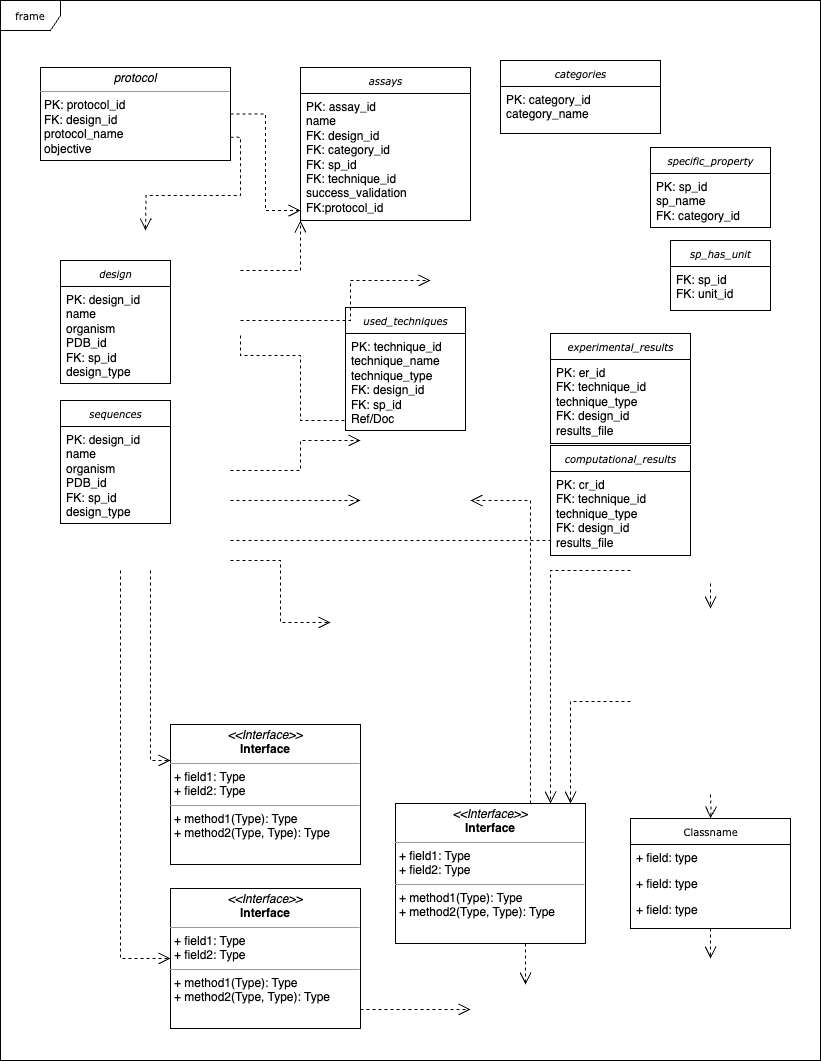

The diagram above was exported from draw.io. Its source (the exported page's mxGraphModel, read from the mxfile embedded in the PNG):
<mxGraphModel dx="1200" dy="719" grid="1" gridSize="10" guides="1" tooltips="1" connect="1" arrows="1" fold="1" page="1" pageScale="1" pageWidth="850" pageHeight="1100" background="none" math="0" shadow="0">
  <root>
    <mxCell id="0" />
    <mxCell id="1" parent="0" />
    <mxCell id="17acba5748e5396b-1" value="frame" style="shape=umlFrame;whiteSpace=wrap;html=1;rounded=0;shadow=0;comic=0;labelBackgroundColor=none;strokeWidth=1;fontFamily=Verdana;fontSize=10;align=center;" parent="1" vertex="1">
      <mxGeometry x="20" y="20" width="820" height="1060" as="geometry" />
    </mxCell>
    <mxCell id="5d2195bd80daf111-38" style="edgeStyle=orthogonalEdgeStyle;rounded=0;html=1;dashed=1;labelBackgroundColor=none;startFill=0;endArrow=open;endFill=0;endSize=10;fontFamily=Verdana;fontSize=10;" parent="1" target="5d2195bd80daf111-9" edge="1">
      <mxGeometry relative="1" as="geometry">
        <Array as="points">
          <mxPoint x="590" y="721" />
        </Array>
        <mxPoint x="650" y="721" as="sourcePoint" />
      </mxGeometry>
    </mxCell>
    <mxCell id="5d2195bd80daf111-40" style="edgeStyle=orthogonalEdgeStyle;rounded=0;html=1;dashed=1;labelBackgroundColor=none;startFill=0;endArrow=open;endFill=0;endSize=10;fontFamily=Verdana;fontSize=10;" parent="1" target="5d2195bd80daf111-1" edge="1">
      <mxGeometry relative="1" as="geometry">
        <Array as="points" />
        <mxPoint x="730" y="814" as="sourcePoint" />
      </mxGeometry>
    </mxCell>
    <mxCell id="17acba5748e5396b-20" value="&lt;i&gt;assays&lt;/i&gt;" style="swimlane;html=1;fontStyle=0;childLayout=stackLayout;horizontal=1;startSize=26;fillColor=none;horizontalStack=0;resizeParent=1;resizeLast=0;collapsible=1;marginBottom=0;swimlaneFillColor=#ffffff;rounded=0;shadow=0;comic=0;labelBackgroundColor=none;strokeWidth=1;fontFamily=Verdana;fontSize=10;align=center;" parent="1" vertex="1">
      <mxGeometry x="320" y="87" width="170" height="153" as="geometry">
        <mxRectangle x="310" y="87" width="90" height="30" as="alternateBounds" />
      </mxGeometry>
    </mxCell>
    <mxCell id="17acba5748e5396b-21" value="PK: assay_id&lt;div&gt;name&lt;/div&gt;&lt;div&gt;FK: design_id&lt;/div&gt;&lt;div&gt;FK: category_id&lt;/div&gt;&lt;div&gt;FK: sp_id&lt;/div&gt;&lt;div&gt;FK: technique_id&lt;/div&gt;&lt;div&gt;success_validation&lt;/div&gt;&lt;div&gt;FK:protocol_id&lt;/div&gt;&lt;div&gt;&lt;br&gt;&lt;/div&gt;&lt;div&gt;&amp;nbsp;&lt;/div&gt;&lt;div&gt;&lt;br&gt;&lt;/div&gt;" style="text;html=1;strokeColor=none;fillColor=none;align=left;verticalAlign=top;spacingLeft=4;spacingRight=4;whiteSpace=wrap;overflow=hidden;rotatable=0;points=[[0,0.5],[1,0.5]];portConstraint=eastwest;" parent="17acba5748e5396b-20" vertex="1">
      <mxGeometry y="26" width="170" height="124" as="geometry" />
    </mxCell>
    <mxCell id="17acba5748e5396b-30" value="&lt;i&gt;categories&lt;/i&gt;" style="swimlane;html=1;fontStyle=0;childLayout=stackLayout;horizontal=1;startSize=26;fillColor=none;horizontalStack=0;resizeParent=1;resizeLast=0;collapsible=1;marginBottom=0;swimlaneFillColor=#ffffff;rounded=0;shadow=0;comic=0;labelBackgroundColor=none;strokeWidth=1;fontFamily=Verdana;fontSize=10;align=center;" parent="1" vertex="1">
      <mxGeometry x="520" y="80" width="160" height="73" as="geometry">
        <mxRectangle x="580" y="87" width="90" height="30" as="alternateBounds" />
      </mxGeometry>
    </mxCell>
    <mxCell id="17acba5748e5396b-31" value="PK: category_id&lt;div&gt;category_name&lt;/div&gt;" style="text;html=1;strokeColor=none;fillColor=none;align=left;verticalAlign=top;spacingLeft=4;spacingRight=4;whiteSpace=wrap;overflow=hidden;rotatable=0;points=[[0,0.5],[1,0.5]];portConstraint=eastwest;" parent="17acba5748e5396b-30" vertex="1">
      <mxGeometry y="26" width="160" height="44" as="geometry" />
    </mxCell>
    <mxCell id="5d2195bd80daf111-39" style="edgeStyle=orthogonalEdgeStyle;rounded=0;html=1;dashed=1;labelBackgroundColor=none;startFill=0;endArrow=open;endFill=0;endSize=10;fontFamily=Verdana;fontSize=10;" parent="1" source="5d2195bd80daf111-1" edge="1">
      <mxGeometry relative="1" as="geometry">
        <mxPoint x="730" y="978" as="targetPoint" />
      </mxGeometry>
    </mxCell>
    <mxCell id="5d2195bd80daf111-1" value="Classname" style="swimlane;html=1;fontStyle=0;childLayout=stackLayout;horizontal=1;startSize=26;fillColor=none;horizontalStack=0;resizeParent=1;resizeLast=0;collapsible=1;marginBottom=0;swimlaneFillColor=#ffffff;rounded=0;shadow=0;comic=0;labelBackgroundColor=none;strokeWidth=1;fontFamily=Verdana;fontSize=10;align=center;" parent="1" vertex="1">
      <mxGeometry x="650" y="838" width="160" height="110" as="geometry" />
    </mxCell>
    <mxCell id="5d2195bd80daf111-2" value="+ field: type" style="text;html=1;strokeColor=none;fillColor=none;align=left;verticalAlign=top;spacingLeft=4;spacingRight=4;whiteSpace=wrap;overflow=hidden;rotatable=0;points=[[0,0.5],[1,0.5]];portConstraint=eastwest;" parent="5d2195bd80daf111-1" vertex="1">
      <mxGeometry y="26" width="160" height="26" as="geometry" />
    </mxCell>
    <mxCell id="5d2195bd80daf111-3" value="+ field: type" style="text;html=1;strokeColor=none;fillColor=none;align=left;verticalAlign=top;spacingLeft=4;spacingRight=4;whiteSpace=wrap;overflow=hidden;rotatable=0;points=[[0,0.5],[1,0.5]];portConstraint=eastwest;" parent="5d2195bd80daf111-1" vertex="1">
      <mxGeometry y="52" width="160" height="26" as="geometry" />
    </mxCell>
    <mxCell id="5d2195bd80daf111-4" value="+ field: type" style="text;html=1;strokeColor=none;fillColor=none;align=left;verticalAlign=top;spacingLeft=4;spacingRight=4;whiteSpace=wrap;overflow=hidden;rotatable=0;points=[[0,0.5],[1,0.5]];portConstraint=eastwest;" parent="5d2195bd80daf111-1" vertex="1">
      <mxGeometry y="78" width="160" height="26" as="geometry" />
    </mxCell>
    <mxCell id="5d2195bd80daf111-41" style="edgeStyle=orthogonalEdgeStyle;rounded=0;html=1;dashed=1;labelBackgroundColor=none;startFill=0;endArrow=open;endFill=0;endSize=10;fontFamily=Verdana;fontSize=10;" parent="1" edge="1">
      <mxGeometry relative="1" as="geometry">
        <Array as="points" />
        <mxPoint x="730" y="603" as="sourcePoint" />
        <mxPoint x="730" y="628" as="targetPoint" />
      </mxGeometry>
    </mxCell>
    <mxCell id="5d2195bd80daf111-35" style="edgeStyle=orthogonalEdgeStyle;rounded=0;html=1;dashed=1;labelBackgroundColor=none;startFill=0;endArrow=open;endFill=0;endSize=10;fontFamily=Verdana;fontSize=10;" parent="1" source="5d2195bd80daf111-9" edge="1">
      <mxGeometry relative="1" as="geometry">
        <Array as="points">
          <mxPoint x="545" y="970" />
          <mxPoint x="545" y="970" />
        </Array>
        <mxPoint x="545" y="1004" as="targetPoint" />
      </mxGeometry>
    </mxCell>
    <mxCell id="5d2195bd80daf111-36" style="edgeStyle=orthogonalEdgeStyle;rounded=0;html=1;dashed=1;labelBackgroundColor=none;startFill=0;endArrow=open;endFill=0;endSize=10;fontFamily=Verdana;fontSize=10;" parent="1" source="5d2195bd80daf111-9" edge="1">
      <mxGeometry relative="1" as="geometry">
        <Array as="points">
          <mxPoint x="550" y="520" />
        </Array>
        <mxPoint x="490" y="520" as="targetPoint" />
      </mxGeometry>
    </mxCell>
    <mxCell id="5d2195bd80daf111-9" value="&lt;p style=&quot;margin:0px;margin-top:4px;text-align:center;&quot;&gt;&lt;i&gt;&amp;lt;&amp;lt;Interface&amp;gt;&amp;gt;&lt;/i&gt;&lt;br/&gt;&lt;b&gt;Interface&lt;/b&gt;&lt;/p&gt;&lt;hr size=&quot;1&quot;/&gt;&lt;p style=&quot;margin:0px;margin-left:4px;&quot;&gt;+ field1: Type&lt;br/&gt;+ field2: Type&lt;/p&gt;&lt;hr size=&quot;1&quot;/&gt;&lt;p style=&quot;margin:0px;margin-left:4px;&quot;&gt;+ method1(Type): Type&lt;br/&gt;+ method2(Type, Type): Type&lt;/p&gt;" style="verticalAlign=top;align=left;overflow=fill;fontSize=12;fontFamily=Helvetica;html=1;rounded=0;shadow=0;comic=0;labelBackgroundColor=none;strokeWidth=1" parent="1" vertex="1">
      <mxGeometry x="415" y="823" width="190" height="140" as="geometry" />
    </mxCell>
    <mxCell id="5d2195bd80daf111-34" style="edgeStyle=orthogonalEdgeStyle;rounded=0;html=1;dashed=1;labelBackgroundColor=none;startFill=0;endArrow=open;endFill=0;endSize=10;fontFamily=Verdana;fontSize=10;" parent="1" source="5d2195bd80daf111-11" edge="1">
      <mxGeometry relative="1" as="geometry">
        <Array as="points">
          <mxPoint x="410" y="1029" />
          <mxPoint x="410" y="1029" />
        </Array>
        <mxPoint x="490" y="1029" as="targetPoint" />
      </mxGeometry>
    </mxCell>
    <mxCell id="5d2195bd80daf111-11" value="&lt;p style=&quot;margin:0px;margin-top:4px;text-align:center;&quot;&gt;&lt;i&gt;&amp;lt;&amp;lt;Interface&amp;gt;&amp;gt;&lt;/i&gt;&lt;br/&gt;&lt;b&gt;Interface&lt;/b&gt;&lt;/p&gt;&lt;hr size=&quot;1&quot;/&gt;&lt;p style=&quot;margin:0px;margin-left:4px;&quot;&gt;+ field1: Type&lt;br/&gt;+ field2: Type&lt;/p&gt;&lt;hr size=&quot;1&quot;/&gt;&lt;p style=&quot;margin:0px;margin-left:4px;&quot;&gt;+ method1(Type): Type&lt;br/&gt;+ method2(Type, Type): Type&lt;/p&gt;" style="verticalAlign=top;align=left;overflow=fill;fontSize=12;fontFamily=Helvetica;html=1;rounded=0;shadow=0;comic=0;labelBackgroundColor=none;strokeWidth=1" parent="1" vertex="1">
      <mxGeometry x="190" y="908" width="190" height="140" as="geometry" />
    </mxCell>
    <mxCell id="5d2195bd80daf111-12" value="&lt;p style=&quot;margin:0px;margin-top:4px;text-align:center;&quot;&gt;&lt;i&gt;&amp;lt;&amp;lt;Interface&amp;gt;&amp;gt;&lt;/i&gt;&lt;br/&gt;&lt;b&gt;Interface&lt;/b&gt;&lt;/p&gt;&lt;hr size=&quot;1&quot;/&gt;&lt;p style=&quot;margin:0px;margin-left:4px;&quot;&gt;+ field1: Type&lt;br/&gt;+ field2: Type&lt;/p&gt;&lt;hr size=&quot;1&quot;/&gt;&lt;p style=&quot;margin:0px;margin-left:4px;&quot;&gt;+ method1(Type): Type&lt;br/&gt;+ method2(Type, Type): Type&lt;/p&gt;" style="verticalAlign=top;align=left;overflow=fill;fontSize=12;fontFamily=Helvetica;html=1;rounded=0;shadow=0;comic=0;labelBackgroundColor=none;strokeWidth=1" parent="1" vertex="1">
      <mxGeometry x="190" y="744" width="190" height="140" as="geometry" />
    </mxCell>
    <mxCell id="5d2195bd80daf111-21" style="edgeStyle=orthogonalEdgeStyle;rounded=0;html=1;labelBackgroundColor=none;startFill=0;endArrow=open;endFill=0;endSize=10;fontFamily=Verdana;fontSize=10;dashed=1;entryX=0;entryY=0.944;entryDx=0;entryDy=0;entryPerimeter=0;" parent="1" source="5d2195bd80daf111-18" target="17acba5748e5396b-21" edge="1">
      <mxGeometry relative="1" as="geometry" />
    </mxCell>
    <mxCell id="5d2195bd80daf111-18" value="&lt;p style=&quot;margin:0px;margin-top:4px;text-align:center;&quot;&gt;&lt;i&gt;p&lt;/i&gt;&lt;i style=&quot;background-color: transparent; color: light-dark(rgb(0, 0, 0), rgb(255, 255, 255));&quot;&gt;rotocol&lt;/i&gt;&lt;/p&gt;&lt;hr size=&quot;1&quot;&gt;&lt;p style=&quot;margin:0px;margin-left:4px;&quot;&gt;PK: protocol_id&lt;br&gt;FK: design_id&lt;/p&gt;&lt;p style=&quot;margin:0px;margin-left:4px;&quot;&gt;protocol_name&amp;nbsp;&lt;/p&gt;&lt;p style=&quot;margin:0px;margin-left:4px;&quot;&gt;objective&lt;/p&gt;&lt;p style=&quot;margin:0px;margin-left:4px;&quot;&gt;&lt;br&gt;&lt;/p&gt;" style="verticalAlign=top;align=left;overflow=fill;fontSize=12;fontFamily=Helvetica;html=1;rounded=0;shadow=0;comic=0;labelBackgroundColor=none;strokeWidth=1" parent="1" vertex="1">
      <mxGeometry x="60" y="87" width="190" height="93" as="geometry" />
    </mxCell>
    <mxCell id="5d2195bd80daf111-23" style="edgeStyle=orthogonalEdgeStyle;rounded=0;html=1;dashed=1;labelBackgroundColor=none;startFill=0;endArrow=open;endFill=0;endSize=10;fontFamily=Verdana;fontSize=10;" parent="1" target="17acba5748e5396b-20" edge="1">
      <mxGeometry relative="1" as="geometry">
        <Array as="points">
          <mxPoint x="320" y="290" />
          <mxPoint x="320" y="120" />
        </Array>
        <mxPoint x="260" y="290" as="sourcePoint" />
      </mxGeometry>
    </mxCell>
    <mxCell id="5d2195bd80daf111-25" style="edgeStyle=orthogonalEdgeStyle;rounded=0;html=1;dashed=1;labelBackgroundColor=none;startFill=0;endArrow=open;endFill=0;endSize=10;fontFamily=Verdana;fontSize=10;" parent="1" edge="1">
      <mxGeometry relative="1" as="geometry">
        <Array as="points">
          <mxPoint x="370" y="340" />
          <mxPoint x="370" y="300" />
        </Array>
        <mxPoint x="260" y="340" as="sourcePoint" />
        <mxPoint x="450" y="300" as="targetPoint" />
      </mxGeometry>
    </mxCell>
    <mxCell id="5d2195bd80daf111-27" style="edgeStyle=orthogonalEdgeStyle;rounded=0;html=1;exitX=1;exitY=0.75;dashed=1;labelBackgroundColor=none;startFill=0;endArrow=open;endFill=0;endSize=10;fontFamily=Verdana;fontSize=10;" parent="1" edge="1">
      <mxGeometry relative="1" as="geometry">
        <Array as="points">
          <mxPoint x="320" y="375" />
          <mxPoint x="320" y="440" />
        </Array>
        <mxPoint x="260" y="355" as="sourcePoint" />
        <mxPoint x="380" y="440" as="targetPoint" />
      </mxGeometry>
    </mxCell>
    <mxCell id="5d2195bd80daf111-28" style="edgeStyle=orthogonalEdgeStyle;rounded=0;html=1;dashed=1;labelBackgroundColor=none;startFill=0;endArrow=open;endFill=0;endSize=10;fontFamily=Verdana;fontSize=10;" parent="1" edge="1">
      <mxGeometry relative="1" as="geometry">
        <Array as="points">
          <mxPoint x="320" y="490" />
          <mxPoint x="320" y="460" />
        </Array>
        <mxPoint x="250" y="490" as="sourcePoint" />
        <mxPoint x="380" y="460" as="targetPoint" />
      </mxGeometry>
    </mxCell>
    <mxCell id="5d2195bd80daf111-29" style="edgeStyle=orthogonalEdgeStyle;rounded=0;html=1;dashed=1;labelBackgroundColor=none;startFill=0;endArrow=open;endFill=0;endSize=10;fontFamily=Verdana;fontSize=10;" parent="1" edge="1">
      <mxGeometry relative="1" as="geometry">
        <mxPoint x="250" y="520" as="sourcePoint" />
        <mxPoint x="380" y="520" as="targetPoint" />
      </mxGeometry>
    </mxCell>
    <mxCell id="5d2195bd80daf111-30" style="edgeStyle=orthogonalEdgeStyle;rounded=0;html=1;dashed=1;labelBackgroundColor=none;startFill=0;endArrow=open;endFill=0;endSize=10;fontFamily=Verdana;fontSize=10;" parent="1" edge="1">
      <mxGeometry relative="1" as="geometry">
        <Array as="points">
          <mxPoint x="300" y="580" />
          <mxPoint x="300" y="642" />
        </Array>
        <mxPoint x="250" y="580" as="sourcePoint" />
        <mxPoint x="350" y="642" as="targetPoint" />
      </mxGeometry>
    </mxCell>
    <mxCell id="5d2195bd80daf111-31" style="edgeStyle=orthogonalEdgeStyle;rounded=0;html=1;dashed=1;labelBackgroundColor=none;startFill=0;endArrow=open;endFill=0;endSize=10;fontFamily=Verdana;fontSize=10;" parent="1" edge="1">
      <mxGeometry relative="1" as="geometry">
        <Array as="points">
          <mxPoint x="350" y="560" />
          <mxPoint x="350" y="560" />
        </Array>
        <mxPoint x="250" y="560" as="sourcePoint" />
        <mxPoint x="650" y="560" as="targetPoint" />
      </mxGeometry>
    </mxCell>
    <mxCell id="5d2195bd80daf111-32" style="edgeStyle=orthogonalEdgeStyle;rounded=0;html=1;dashed=1;labelBackgroundColor=none;startFill=0;endArrow=open;endFill=0;endSize=10;fontFamily=Verdana;fontSize=10;" parent="1" target="5d2195bd80daf111-12" edge="1">
      <mxGeometry relative="1" as="geometry">
        <Array as="points">
          <mxPoint x="170" y="780" />
        </Array>
        <mxPoint x="170" y="590" as="sourcePoint" />
      </mxGeometry>
    </mxCell>
    <mxCell id="5d2195bd80daf111-33" style="edgeStyle=orthogonalEdgeStyle;rounded=0;html=1;dashed=1;labelBackgroundColor=none;startFill=0;endArrow=open;endFill=0;endSize=10;fontFamily=Verdana;fontSize=10;" parent="1" target="5d2195bd80daf111-11" edge="1">
      <mxGeometry relative="1" as="geometry">
        <Array as="points">
          <mxPoint x="140" y="978" />
        </Array>
        <mxPoint x="140" y="590" as="sourcePoint" />
      </mxGeometry>
    </mxCell>
    <mxCell id="5d2195bd80daf111-37" style="edgeStyle=orthogonalEdgeStyle;rounded=0;html=1;dashed=1;labelBackgroundColor=none;startFill=0;endArrow=open;endFill=0;endSize=10;fontFamily=Verdana;fontSize=10;" parent="1" target="5d2195bd80daf111-9" edge="1">
      <mxGeometry relative="1" as="geometry">
        <Array as="points">
          <mxPoint x="570" y="590" />
        </Array>
        <mxPoint x="650" y="590" as="sourcePoint" />
      </mxGeometry>
    </mxCell>
    <mxCell id="zv97vK36P9CbIs6f6aSI-1" value="" style="edgeStyle=orthogonalEdgeStyle;rounded=0;html=1;exitX=1;exitY=0.75;dashed=1;labelBackgroundColor=none;startFill=0;endArrow=open;endFill=0;endSize=10;fontFamily=Verdana;fontSize=10;" edge="1" parent="1" source="5d2195bd80daf111-18">
      <mxGeometry relative="1" as="geometry">
        <Array as="points" />
        <mxPoint x="250" y="157" as="sourcePoint" />
        <mxPoint x="165" y="250" as="targetPoint" />
      </mxGeometry>
    </mxCell>
    <mxCell id="zv97vK36P9CbIs6f6aSI-3" value="&lt;i&gt;specific_property&lt;/i&gt;" style="swimlane;html=1;fontStyle=0;childLayout=stackLayout;horizontal=1;startSize=26;fillColor=none;horizontalStack=0;resizeParent=1;resizeLast=0;collapsible=1;marginBottom=0;swimlaneFillColor=#ffffff;rounded=0;shadow=0;comic=0;labelBackgroundColor=none;strokeWidth=1;fontFamily=Verdana;fontSize=10;align=center;" vertex="1" parent="1">
      <mxGeometry x="670" y="167" width="120" height="80" as="geometry">
        <mxRectangle x="580" y="87" width="90" height="30" as="alternateBounds" />
      </mxGeometry>
    </mxCell>
    <mxCell id="zv97vK36P9CbIs6f6aSI-4" value="PK: sp_id&lt;div&gt;sp_name&lt;/div&gt;&lt;div&gt;FK: category_id&lt;/div&gt;&lt;div&gt;&lt;br&gt;&lt;/div&gt;" style="text;html=1;strokeColor=none;fillColor=none;align=left;verticalAlign=top;spacingLeft=4;spacingRight=4;whiteSpace=wrap;overflow=hidden;rotatable=0;points=[[0,0.5],[1,0.5]];portConstraint=eastwest;" vertex="1" parent="zv97vK36P9CbIs6f6aSI-3">
      <mxGeometry y="26" width="120" height="54" as="geometry" />
    </mxCell>
    <mxCell id="zv97vK36P9CbIs6f6aSI-6" value="&lt;i&gt;sp_has_unit&lt;/i&gt;" style="swimlane;html=1;fontStyle=0;childLayout=stackLayout;horizontal=1;startSize=26;fillColor=none;horizontalStack=0;resizeParent=1;resizeLast=0;collapsible=1;marginBottom=0;swimlaneFillColor=#ffffff;rounded=0;shadow=0;comic=0;labelBackgroundColor=none;strokeWidth=1;fontFamily=Verdana;fontSize=10;align=center;" vertex="1" parent="1">
      <mxGeometry x="690" y="260" width="100" height="70" as="geometry">
        <mxRectangle x="580" y="87" width="90" height="30" as="alternateBounds" />
      </mxGeometry>
    </mxCell>
    <mxCell id="zv97vK36P9CbIs6f6aSI-7" value="FK: sp_id&lt;div&gt;FK: unit_id&lt;/div&gt;&lt;div&gt;&lt;br&gt;&lt;/div&gt;" style="text;html=1;strokeColor=none;fillColor=none;align=left;verticalAlign=top;spacingLeft=4;spacingRight=4;whiteSpace=wrap;overflow=hidden;rotatable=0;points=[[0,0.5],[1,0.5]];portConstraint=eastwest;" vertex="1" parent="zv97vK36P9CbIs6f6aSI-6">
      <mxGeometry y="26" width="100" height="44" as="geometry" />
    </mxCell>
    <mxCell id="zv97vK36P9CbIs6f6aSI-8" value="&lt;i&gt;design&lt;/i&gt;" style="swimlane;html=1;fontStyle=0;childLayout=stackLayout;horizontal=1;startSize=26;fillColor=none;horizontalStack=0;resizeParent=1;resizeLast=0;collapsible=1;marginBottom=0;swimlaneFillColor=#ffffff;rounded=0;shadow=0;comic=0;labelBackgroundColor=none;strokeWidth=1;fontFamily=Verdana;fontSize=10;align=center;" vertex="1" parent="1">
      <mxGeometry x="80" y="280" width="110" height="123" as="geometry">
        <mxRectangle x="310" y="87" width="90" height="30" as="alternateBounds" />
      </mxGeometry>
    </mxCell>
    <mxCell id="zv97vK36P9CbIs6f6aSI-9" value="PK: design_id&lt;div&gt;name&lt;/div&gt;&lt;div&gt;organism&lt;/div&gt;&lt;div&gt;PDB_id&lt;/div&gt;&lt;div&gt;FK: sp_id&lt;/div&gt;&lt;div&gt;design_type&lt;/div&gt;&lt;div&gt;&lt;br&gt;&lt;/div&gt;&lt;div&gt;&amp;nbsp;&lt;/div&gt;&lt;div&gt;&lt;br&gt;&lt;/div&gt;" style="text;html=1;strokeColor=none;fillColor=none;align=left;verticalAlign=top;spacingLeft=4;spacingRight=4;whiteSpace=wrap;overflow=hidden;rotatable=0;points=[[0,0.5],[1,0.5]];portConstraint=eastwest;" vertex="1" parent="zv97vK36P9CbIs6f6aSI-8">
      <mxGeometry y="26" width="110" height="94" as="geometry" />
    </mxCell>
    <mxCell id="zv97vK36P9CbIs6f6aSI-13" value="&lt;i&gt;used_techniques&lt;/i&gt;" style="swimlane;html=1;fontStyle=0;childLayout=stackLayout;horizontal=1;startSize=26;fillColor=none;horizontalStack=0;resizeParent=1;resizeLast=0;collapsible=1;marginBottom=0;swimlaneFillColor=#ffffff;rounded=0;shadow=0;comic=0;labelBackgroundColor=none;strokeWidth=1;fontFamily=Verdana;fontSize=10;align=center;" vertex="1" parent="1">
      <mxGeometry x="365" y="327" width="120" height="123" as="geometry">
        <mxRectangle x="310" y="87" width="90" height="30" as="alternateBounds" />
      </mxGeometry>
    </mxCell>
    <mxCell id="zv97vK36P9CbIs6f6aSI-14" value="PK: technique_id&lt;div&gt;technique_name&lt;/div&gt;&lt;div&gt;technique_type&lt;/div&gt;&lt;div&gt;FK: design_id&lt;/div&gt;&lt;div&gt;FK: sp_id&lt;/div&gt;&lt;div&gt;Ref/Doc&lt;/div&gt;&lt;div&gt;&lt;br&gt;&lt;/div&gt;&lt;div&gt;&amp;nbsp;&lt;/div&gt;&lt;div&gt;&lt;br&gt;&lt;/div&gt;" style="text;html=1;strokeColor=none;fillColor=none;align=left;verticalAlign=top;spacingLeft=4;spacingRight=4;whiteSpace=wrap;overflow=hidden;rotatable=0;points=[[0,0.5],[1,0.5]];portConstraint=eastwest;" vertex="1" parent="zv97vK36P9CbIs6f6aSI-13">
      <mxGeometry y="26" width="120" height="94" as="geometry" />
    </mxCell>
    <mxCell id="zv97vK36P9CbIs6f6aSI-16" value="&lt;i&gt;experimental_results&lt;/i&gt;" style="swimlane;html=1;fontStyle=0;childLayout=stackLayout;horizontal=1;startSize=26;fillColor=none;horizontalStack=0;resizeParent=1;resizeLast=0;collapsible=1;marginBottom=0;swimlaneFillColor=#ffffff;rounded=0;shadow=0;comic=0;labelBackgroundColor=none;strokeWidth=1;fontFamily=Verdana;fontSize=10;align=center;" vertex="1" parent="1">
      <mxGeometry x="570" y="353" width="140" height="110" as="geometry">
        <mxRectangle x="310" y="87" width="90" height="30" as="alternateBounds" />
      </mxGeometry>
    </mxCell>
    <mxCell id="zv97vK36P9CbIs6f6aSI-17" value="PK: er_id&lt;div&gt;FK: technique_id&lt;/div&gt;&lt;div&gt;technique_type&lt;/div&gt;&lt;div&gt;FK: design_id&lt;/div&gt;&lt;div&gt;results_file&lt;/div&gt;&lt;div&gt;&lt;br&gt;&lt;/div&gt;&lt;div&gt;&amp;nbsp;&lt;/div&gt;&lt;div&gt;&lt;br&gt;&lt;/div&gt;" style="text;html=1;strokeColor=none;fillColor=none;align=left;verticalAlign=top;spacingLeft=4;spacingRight=4;whiteSpace=wrap;overflow=hidden;rotatable=0;points=[[0,0.5],[1,0.5]];portConstraint=eastwest;" vertex="1" parent="zv97vK36P9CbIs6f6aSI-16">
      <mxGeometry y="26" width="140" height="84" as="geometry" />
    </mxCell>
    <mxCell id="zv97vK36P9CbIs6f6aSI-18" value="&lt;i&gt;computational_results&lt;/i&gt;" style="swimlane;html=1;fontStyle=0;childLayout=stackLayout;horizontal=1;startSize=26;fillColor=none;horizontalStack=0;resizeParent=1;resizeLast=0;collapsible=1;marginBottom=0;swimlaneFillColor=#ffffff;rounded=0;shadow=0;comic=0;labelBackgroundColor=none;strokeWidth=1;fontFamily=Verdana;fontSize=10;align=center;" vertex="1" parent="1">
      <mxGeometry x="570" y="465" width="140" height="110" as="geometry">
        <mxRectangle x="310" y="87" width="90" height="30" as="alternateBounds" />
      </mxGeometry>
    </mxCell>
    <mxCell id="zv97vK36P9CbIs6f6aSI-19" value="PK: cr_id&lt;div&gt;FK: technique_id&lt;/div&gt;&lt;div&gt;technique_type&lt;/div&gt;&lt;div&gt;FK: design_id&lt;/div&gt;&lt;div&gt;results_file&lt;/div&gt;&lt;div&gt;&lt;br&gt;&lt;/div&gt;&lt;div&gt;&amp;nbsp;&lt;/div&gt;&lt;div&gt;&lt;br&gt;&lt;/div&gt;" style="text;html=1;strokeColor=none;fillColor=none;align=left;verticalAlign=top;spacingLeft=4;spacingRight=4;whiteSpace=wrap;overflow=hidden;rotatable=0;points=[[0,0.5],[1,0.5]];portConstraint=eastwest;" vertex="1" parent="zv97vK36P9CbIs6f6aSI-18">
      <mxGeometry y="26" width="140" height="84" as="geometry" />
    </mxCell>
    <mxCell id="zv97vK36P9CbIs6f6aSI-20" value="&lt;i&gt;sequences&lt;/i&gt;" style="swimlane;html=1;fontStyle=0;childLayout=stackLayout;horizontal=1;startSize=26;fillColor=none;horizontalStack=0;resizeParent=1;resizeLast=0;collapsible=1;marginBottom=0;swimlaneFillColor=#ffffff;rounded=0;shadow=0;comic=0;labelBackgroundColor=none;strokeWidth=1;fontFamily=Verdana;fontSize=10;align=center;" vertex="1" parent="1">
      <mxGeometry x="80" y="420" width="110" height="123" as="geometry">
        <mxRectangle x="310" y="87" width="90" height="30" as="alternateBounds" />
      </mxGeometry>
    </mxCell>
    <mxCell id="zv97vK36P9CbIs6f6aSI-21" value="PK: design_id&lt;div&gt;name&lt;/div&gt;&lt;div&gt;organism&lt;/div&gt;&lt;div&gt;PDB_id&lt;/div&gt;&lt;div&gt;FK: sp_id&lt;/div&gt;&lt;div&gt;design_type&lt;/div&gt;&lt;div&gt;&lt;br&gt;&lt;/div&gt;&lt;div&gt;&amp;nbsp;&lt;/div&gt;&lt;div&gt;&lt;br&gt;&lt;/div&gt;" style="text;html=1;strokeColor=none;fillColor=none;align=left;verticalAlign=top;spacingLeft=4;spacingRight=4;whiteSpace=wrap;overflow=hidden;rotatable=0;points=[[0,0.5],[1,0.5]];portConstraint=eastwest;" vertex="1" parent="zv97vK36P9CbIs6f6aSI-20">
      <mxGeometry y="26" width="110" height="94" as="geometry" />
    </mxCell>
  </root>
</mxGraphModel>